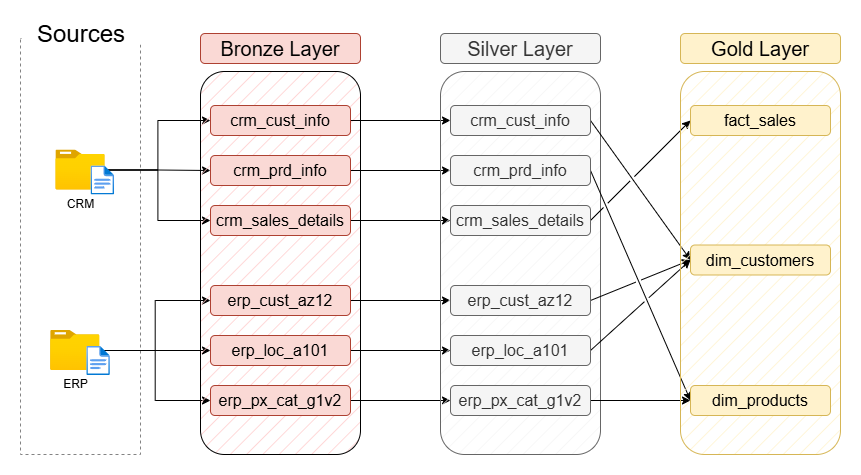

The diagram above was exported from draw.io. Its source (the exported page's mxGraphModel, read from the mxfile embedded in the PNG):
<mxGraphModel dx="872" dy="537" grid="1" gridSize="10" guides="1" tooltips="1" connect="1" arrows="1" fold="1" page="1" pageScale="1" pageWidth="850" pageHeight="1100" math="0" shadow="0">
  <root>
    <mxCell id="0" />
    <mxCell id="1" parent="0" />
    <mxCell id="3X7x9dK_3jXClF-klY_t-1" parent="1" style="rounded=0;whiteSpace=wrap;html=1;fillColor=none;dashed=1;strokeColor=#838383;" value="" vertex="1">
      <mxGeometry height="416" width="120" x="40" y="54" as="geometry" />
    </mxCell>
    <mxCell id="3X7x9dK_3jXClF-klY_t-2" parent="1" style="rounded=0;whiteSpace=wrap;html=1;fontSize=24;strokeColor=none;" value="Sources" vertex="1">
      <mxGeometry height="20" width="120" x="41" y="40" as="geometry" />
    </mxCell>
    <mxCell id="3X7x9dK_3jXClF-klY_t-15" edge="1" parent="1" source="3X7x9dK_3jXClF-klY_t-3" style="edgeStyle=orthogonalEdgeStyle;rounded=0;orthogonalLoop=1;jettySize=auto;html=1;" target="3X7x9dK_3jXClF-klY_t-11">
      <mxGeometry relative="1" as="geometry" />
    </mxCell>
    <mxCell id="3X7x9dK_3jXClF-klY_t-16" edge="1" parent="1" source="3X7x9dK_3jXClF-klY_t-3" style="edgeStyle=orthogonalEdgeStyle;rounded=0;orthogonalLoop=1;jettySize=auto;html=1;entryX=0;entryY=0.5;entryDx=0;entryDy=0;" target="3X7x9dK_3jXClF-klY_t-10">
      <mxGeometry relative="1" as="geometry" />
    </mxCell>
    <mxCell id="3X7x9dK_3jXClF-klY_t-17" edge="1" parent="1" source="3X7x9dK_3jXClF-klY_t-3" style="edgeStyle=orthogonalEdgeStyle;rounded=0;orthogonalLoop=1;jettySize=auto;html=1;entryX=0;entryY=0.5;entryDx=0;entryDy=0;" target="3X7x9dK_3jXClF-klY_t-12">
      <mxGeometry relative="1" as="geometry" />
    </mxCell>
    <mxCell id="3X7x9dK_3jXClF-klY_t-3" parent="1" style="image;aspect=fixed;html=1;points=[];align=center;fontSize=12;image=img/lib/azure2/general/Folder_Blank.svg;" value="CRM" vertex="1">
      <mxGeometry height="40" width="49.29" x="75.36000000000001" y="165.5" as="geometry" />
    </mxCell>
    <mxCell id="3X7x9dK_3jXClF-klY_t-4" parent="1" style="image;aspect=fixed;html=1;points=[];align=center;fontSize=12;image=img/lib/azure2/general/File.svg;" value="" vertex="1">
      <mxGeometry height="29" width="23.54" x="110.55" y="181.5" as="geometry" />
    </mxCell>
    <mxCell id="3X7x9dK_3jXClF-klY_t-25" edge="1" parent="1" source="3X7x9dK_3jXClF-klY_t-5" style="edgeStyle=orthogonalEdgeStyle;rounded=0;orthogonalLoop=1;jettySize=auto;html=1;entryX=0;entryY=0.5;entryDx=0;entryDy=0;" target="3X7x9dK_3jXClF-klY_t-23">
      <mxGeometry relative="1" as="geometry" />
    </mxCell>
    <mxCell id="3X7x9dK_3jXClF-klY_t-26" edge="1" parent="1" source="3X7x9dK_3jXClF-klY_t-5" style="edgeStyle=orthogonalEdgeStyle;rounded=0;orthogonalLoop=1;jettySize=auto;html=1;entryX=0;entryY=0.5;entryDx=0;entryDy=0;" target="3X7x9dK_3jXClF-klY_t-22">
      <mxGeometry relative="1" as="geometry" />
    </mxCell>
    <mxCell id="3X7x9dK_3jXClF-klY_t-27" edge="1" parent="1" source="3X7x9dK_3jXClF-klY_t-5" style="edgeStyle=orthogonalEdgeStyle;rounded=0;orthogonalLoop=1;jettySize=auto;html=1;entryX=0;entryY=0.5;entryDx=0;entryDy=0;" target="3X7x9dK_3jXClF-klY_t-24">
      <mxGeometry relative="1" as="geometry" />
    </mxCell>
    <mxCell id="3X7x9dK_3jXClF-klY_t-5" parent="1" style="image;aspect=fixed;html=1;points=[];align=center;fontSize=12;image=img/lib/azure2/general/Folder_Blank.svg;" value="ERP" vertex="1">
      <mxGeometry height="40" width="49.29" x="70.13000000000001" y="346" as="geometry" />
    </mxCell>
    <mxCell id="3X7x9dK_3jXClF-klY_t-6" parent="1" style="image;aspect=fixed;html=1;points=[];align=center;fontSize=12;image=img/lib/azure2/general/File.svg;" value="" vertex="1">
      <mxGeometry height="29" width="23.54" x="106.32" y="362" as="geometry" />
    </mxCell>
    <mxCell id="3X7x9dK_3jXClF-klY_t-8" parent="1" style="rounded=1;whiteSpace=wrap;html=1;fontSize=20;fillColor=#fad9d5;strokeColor=#ae4132;" value="Bronze Layer" vertex="1">
      <mxGeometry height="30" width="160" x="220" y="49" as="geometry" />
    </mxCell>
    <mxCell id="3X7x9dK_3jXClF-klY_t-9" parent="1" style="rounded=1;whiteSpace=wrap;html=1;fillStyle=hatch;glass=0;shadow=0;fillColor=#FFCCCC;" value="" vertex="1">
      <mxGeometry height="383" width="160" x="220" y="87" as="geometry" />
    </mxCell>
    <mxCell id="qgl8Di8Jw34PZusyH1jQ-9" edge="1" parent="1" source="3X7x9dK_3jXClF-klY_t-10" style="edgeStyle=orthogonalEdgeStyle;rounded=0;orthogonalLoop=1;jettySize=auto;html=1;" target="qgl8Di8Jw34PZusyH1jQ-3">
      <mxGeometry relative="1" as="geometry" />
    </mxCell>
    <mxCell id="3X7x9dK_3jXClF-klY_t-10" parent="1" style="rounded=1;whiteSpace=wrap;html=1;fontSize=16;fillColor=#fad9d5;strokeColor=#ae4132;" value="crm_cust_info" vertex="1">
      <mxGeometry height="30" width="140" x="230" y="121" as="geometry" />
    </mxCell>
    <mxCell id="qgl8Di8Jw34PZusyH1jQ-11" edge="1" parent="1" source="3X7x9dK_3jXClF-klY_t-11" style="edgeStyle=orthogonalEdgeStyle;rounded=0;orthogonalLoop=1;jettySize=auto;html=1;entryX=0;entryY=0.5;entryDx=0;entryDy=0;" target="qgl8Di8Jw34PZusyH1jQ-4">
      <mxGeometry relative="1" as="geometry" />
    </mxCell>
    <mxCell id="3X7x9dK_3jXClF-klY_t-11" parent="1" style="rounded=1;whiteSpace=wrap;html=1;fontSize=16;fillColor=#fad9d5;strokeColor=#ae4132;" value="crm_prd_info" vertex="1">
      <mxGeometry height="30" width="140" x="230" y="171" as="geometry" />
    </mxCell>
    <mxCell id="qgl8Di8Jw34PZusyH1jQ-12" edge="1" parent="1" source="3X7x9dK_3jXClF-klY_t-12" style="edgeStyle=orthogonalEdgeStyle;rounded=0;orthogonalLoop=1;jettySize=auto;html=1;entryX=0;entryY=0.5;entryDx=0;entryDy=0;" target="qgl8Di8Jw34PZusyH1jQ-5">
      <mxGeometry relative="1" as="geometry" />
    </mxCell>
    <mxCell id="3X7x9dK_3jXClF-klY_t-12" parent="1" style="rounded=1;whiteSpace=wrap;html=1;fontSize=16;fillColor=#fad9d5;strokeColor=#ae4132;" value="crm_sales_details" vertex="1">
      <mxGeometry height="30" width="140" x="230" y="221" as="geometry" />
    </mxCell>
    <mxCell id="qgl8Di8Jw34PZusyH1jQ-14" edge="1" parent="1" source="3X7x9dK_3jXClF-klY_t-22" style="edgeStyle=orthogonalEdgeStyle;rounded=0;orthogonalLoop=1;jettySize=auto;html=1;entryX=0;entryY=0.5;entryDx=0;entryDy=0;" target="qgl8Di8Jw34PZusyH1jQ-6">
      <mxGeometry relative="1" as="geometry" />
    </mxCell>
    <mxCell id="3X7x9dK_3jXClF-klY_t-22" parent="1" style="rounded=1;whiteSpace=wrap;html=1;fontSize=16;fillColor=#fad9d5;strokeColor=#ae4132;" value="erp_cust_az12" vertex="1">
      <mxGeometry height="30" width="140" x="230" y="301" as="geometry" />
    </mxCell>
    <mxCell id="qgl8Di8Jw34PZusyH1jQ-15" edge="1" parent="1" source="3X7x9dK_3jXClF-klY_t-23" style="edgeStyle=orthogonalEdgeStyle;rounded=0;orthogonalLoop=1;jettySize=auto;html=1;" target="qgl8Di8Jw34PZusyH1jQ-7">
      <mxGeometry relative="1" as="geometry" />
    </mxCell>
    <mxCell id="3X7x9dK_3jXClF-klY_t-23" parent="1" style="rounded=1;whiteSpace=wrap;html=1;fontSize=16;fillColor=#fad9d5;strokeColor=#ae4132;" value="erp_loc_a101" vertex="1">
      <mxGeometry height="30" width="140" x="230" y="351" as="geometry" />
    </mxCell>
    <mxCell id="qgl8Di8Jw34PZusyH1jQ-16" edge="1" parent="1" source="3X7x9dK_3jXClF-klY_t-24" style="edgeStyle=orthogonalEdgeStyle;rounded=0;orthogonalLoop=1;jettySize=auto;html=1;entryX=0;entryY=0.5;entryDx=0;entryDy=0;" target="qgl8Di8Jw34PZusyH1jQ-8">
      <mxGeometry relative="1" as="geometry" />
    </mxCell>
    <mxCell id="3X7x9dK_3jXClF-klY_t-24" parent="1" style="rounded=1;whiteSpace=wrap;html=1;fontSize=16;fillColor=#fad9d5;strokeColor=#ae4132;" value="erp_px_cat_g1v2" vertex="1">
      <mxGeometry height="30" width="140" x="230" y="401" as="geometry" />
    </mxCell>
    <mxCell id="qgl8Di8Jw34PZusyH1jQ-1" parent="1" style="rounded=1;whiteSpace=wrap;html=1;fontSize=20;fillColor=#f5f5f5;strokeColor=#666666;fontColor=#333333;" value="Silver Layer" vertex="1">
      <mxGeometry height="30" width="160" x="460" y="49" as="geometry" />
    </mxCell>
    <mxCell id="qgl8Di8Jw34PZusyH1jQ-2" parent="1" style="rounded=1;whiteSpace=wrap;html=1;fillStyle=hatch;glass=0;shadow=0;fillColor=#f5f5f5;fontColor=#333333;strokeColor=#666666;" value="" vertex="1">
      <mxGeometry height="383" width="160" x="460" y="87" as="geometry" />
    </mxCell>
    <mxCell id="qgl8Di8Jw34PZusyH1jQ-29" edge="1" parent="1" source="qgl8Di8Jw34PZusyH1jQ-3" style="rounded=0;orthogonalLoop=1;jettySize=auto;html=1;entryX=0;entryY=0.5;entryDx=0;entryDy=0;exitX=1;exitY=0.5;exitDx=0;exitDy=0;jumpStyle=gap;" target="qgl8Di8Jw34PZusyH1jQ-20">
      <mxGeometry relative="1" as="geometry" />
    </mxCell>
    <mxCell id="qgl8Di8Jw34PZusyH1jQ-3" parent="1" style="rounded=1;whiteSpace=wrap;html=1;fontSize=16;fillColor=#f5f5f5;strokeColor=#666666;fontColor=#333333;" value="crm_cust_info" vertex="1">
      <mxGeometry height="30" width="140" x="470" y="121" as="geometry" />
    </mxCell>
    <mxCell id="qgl8Di8Jw34PZusyH1jQ-30" edge="1" parent="1" source="qgl8Di8Jw34PZusyH1jQ-4" style="rounded=0;orthogonalLoop=1;jettySize=auto;html=1;entryX=0;entryY=0.5;entryDx=0;entryDy=0;exitX=1;exitY=0.5;exitDx=0;exitDy=0;jumpStyle=gap;" target="qgl8Di8Jw34PZusyH1jQ-21">
      <mxGeometry relative="1" as="geometry" />
    </mxCell>
    <mxCell id="qgl8Di8Jw34PZusyH1jQ-4" parent="1" style="rounded=1;whiteSpace=wrap;html=1;fontSize=16;fillColor=#f5f5f5;strokeColor=#666666;fontColor=#333333;" value="crm_prd_info" vertex="1">
      <mxGeometry height="30" width="140" x="470" y="171" as="geometry" />
    </mxCell>
    <mxCell id="qgl8Di8Jw34PZusyH1jQ-28" edge="1" parent="1" source="qgl8Di8Jw34PZusyH1jQ-5" style="rounded=0;orthogonalLoop=1;jettySize=auto;html=1;entryX=0;entryY=0.5;entryDx=0;entryDy=0;exitX=1;exitY=0.5;exitDx=0;exitDy=0;jumpStyle=gap;" target="qgl8Di8Jw34PZusyH1jQ-19">
      <mxGeometry relative="1" as="geometry" />
    </mxCell>
    <mxCell id="qgl8Di8Jw34PZusyH1jQ-5" parent="1" style="rounded=1;whiteSpace=wrap;html=1;fontSize=16;fillColor=#f5f5f5;strokeColor=#666666;fontColor=#333333;" value="crm_sales_details" vertex="1">
      <mxGeometry height="30" width="140" x="470" y="221" as="geometry" />
    </mxCell>
    <mxCell id="qgl8Di8Jw34PZusyH1jQ-32" edge="1" parent="1" source="qgl8Di8Jw34PZusyH1jQ-6" style="rounded=0;orthogonalLoop=1;jettySize=auto;html=1;entryX=0;entryY=0.5;entryDx=0;entryDy=0;exitX=1;exitY=0.5;exitDx=0;exitDy=0;jumpStyle=gap;" target="qgl8Di8Jw34PZusyH1jQ-20">
      <mxGeometry relative="1" as="geometry" />
    </mxCell>
    <mxCell id="qgl8Di8Jw34PZusyH1jQ-6" parent="1" style="rounded=1;whiteSpace=wrap;html=1;fontSize=16;fillColor=#f5f5f5;strokeColor=#666666;fontColor=#333333;" value="erp_cust_az12" vertex="1">
      <mxGeometry height="30" width="140" x="470" y="301" as="geometry" />
    </mxCell>
    <mxCell id="qgl8Di8Jw34PZusyH1jQ-33" edge="1" parent="1" source="qgl8Di8Jw34PZusyH1jQ-7" style="rounded=0;orthogonalLoop=1;jettySize=auto;html=1;entryX=0;entryY=0.5;entryDx=0;entryDy=0;exitX=1;exitY=0.5;exitDx=0;exitDy=0;jumpStyle=gap;" target="qgl8Di8Jw34PZusyH1jQ-20">
      <mxGeometry relative="1" as="geometry" />
    </mxCell>
    <mxCell id="qgl8Di8Jw34PZusyH1jQ-7" parent="1" style="rounded=1;whiteSpace=wrap;html=1;fontSize=16;fillColor=#f5f5f5;strokeColor=#666666;fontColor=#333333;" value="erp_loc_a101" vertex="1">
      <mxGeometry height="30" width="140" x="470" y="351" as="geometry" />
    </mxCell>
    <mxCell id="qgl8Di8Jw34PZusyH1jQ-34" edge="1" parent="1" source="qgl8Di8Jw34PZusyH1jQ-8" style="edgeStyle=orthogonalEdgeStyle;rounded=0;orthogonalLoop=1;jettySize=auto;html=1;entryX=0;entryY=0.5;entryDx=0;entryDy=0;jumpStyle=gap;" target="qgl8Di8Jw34PZusyH1jQ-21">
      <mxGeometry relative="1" as="geometry" />
    </mxCell>
    <mxCell id="qgl8Di8Jw34PZusyH1jQ-8" parent="1" style="rounded=1;whiteSpace=wrap;html=1;fontSize=16;fillColor=#f5f5f5;strokeColor=#666666;fontColor=#333333;" value="erp_px_cat_g1v2" vertex="1">
      <mxGeometry height="30" width="140" x="470" y="401" as="geometry" />
    </mxCell>
    <mxCell id="qgl8Di8Jw34PZusyH1jQ-17" parent="1" style="rounded=1;whiteSpace=wrap;html=1;fontSize=20;fillColor=#fff2cc;strokeColor=#d6b656;" value="Gold Layer" vertex="1">
      <mxGeometry height="30" width="160" x="700" y="49" as="geometry" />
    </mxCell>
    <mxCell id="qgl8Di8Jw34PZusyH1jQ-18" parent="1" style="rounded=1;whiteSpace=wrap;html=1;fillStyle=hatch;glass=0;shadow=0;fillColor=#fff2cc;strokeColor=#d6b656;" value="" vertex="1">
      <mxGeometry height="383" width="160" x="700" y="87" as="geometry" />
    </mxCell>
    <mxCell id="qgl8Di8Jw34PZusyH1jQ-19" parent="1" style="rounded=1;whiteSpace=wrap;html=1;fontSize=16;fillColor=#fff2cc;strokeColor=#d6b656;" value="fact_sales" vertex="1">
      <mxGeometry height="30" width="140" x="710" y="121" as="geometry" />
    </mxCell>
    <mxCell id="qgl8Di8Jw34PZusyH1jQ-20" parent="1" style="rounded=1;whiteSpace=wrap;html=1;fontSize=16;fillColor=#fff2cc;strokeColor=#d6b656;" value="dim_customers" vertex="1">
      <mxGeometry height="30" width="140" x="710" y="260.5" as="geometry" />
    </mxCell>
    <mxCell id="qgl8Di8Jw34PZusyH1jQ-21" parent="1" style="rounded=1;whiteSpace=wrap;html=1;fontSize=16;fillColor=#fff2cc;strokeColor=#d6b656;" value="dim_products" vertex="1">
      <mxGeometry height="30" width="140" x="710" y="401" as="geometry" />
    </mxCell>
  </root>
</mxGraphModel>